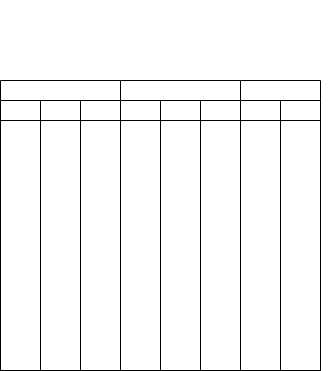

The diagram above was exported from draw.io. Its source (the exported page's mxGraphModel, read from the mxfile embedded in the PNG):
<mxGraphModel dx="991" dy="417" grid="1" gridSize="10" guides="1" tooltips="1" connect="1" arrows="1" fold="1" page="1" pageScale="1" pageWidth="827" pageHeight="1169" math="0" shadow="0">
  <root>
    <mxCell id="0" />
    <mxCell id="1" parent="0" />
    <mxCell id="2" value="&lt;p style=&quot;box-sizing: border-box ; margin: 0px ; font-family: &amp;#34;roboto&amp;#34; , &amp;#34;san francisco&amp;#34; , &amp;#34;helvetica neue&amp;#34; , &amp;#34;helvetica&amp;#34; , &amp;#34;arial&amp;#34; ; font-size: 15px&quot;&gt;&lt;font color=&quot;#ffffff&quot;&gt;Доказать тождественную истинность следующей формулы:&lt;/font&gt;&lt;/p&gt;&lt;p style=&quot;box-sizing: border-box ; margin: 0px ; font-family: &amp;#34;roboto&amp;#34; , &amp;#34;san francisco&amp;#34; , &amp;#34;helvetica neue&amp;#34; , &amp;#34;helvetica&amp;#34; , &amp;#34;arial&amp;#34; ; font-size: 15px&quot;&gt;&lt;font color=&quot;#ffffff&quot;&gt;x &amp;amp; y → z → (x → (y → &amp;nbsp;z))&lt;/font&gt;&lt;/p&gt;" style="text;html=1;strokeColor=none;fillColor=none;align=center;verticalAlign=middle;whiteSpace=wrap;rounded=0;" vertex="1" parent="1">
      <mxGeometry x="254" y="10" width="320" height="70" as="geometry" />
    </mxCell>
    <mxCell id="3" value="" style="swimlane;childLayout=stackLayout;resizeParent=1;resizeParentMax=0;startSize=20;labelBackgroundColor=none;fontColor=#FFFFFF;" vertex="1" parent="1">
      <mxGeometry x="240" y="90" width="120" height="290" as="geometry">
        <mxRectangle x="230" y="-40" width="60" height="20" as="alternateBounds" />
      </mxGeometry>
    </mxCell>
    <mxCell id="4" value="   x" style="swimlane;startSize=20;labelBackgroundColor=none;fontColor=#FFFFFF;" vertex="1" parent="3">
      <mxGeometry y="20" width="40" height="270" as="geometry" />
    </mxCell>
    <mxCell id="13" value="0&lt;br&gt;&lt;br&gt;0&lt;br&gt;&lt;br&gt;0&lt;br&gt;&lt;br&gt;0&lt;br&gt;&lt;br&gt;1&lt;br&gt;&lt;br&gt;1&lt;br&gt;&lt;br&gt;1&lt;br&gt;&lt;br&gt;1" style="text;html=1;align=center;verticalAlign=middle;resizable=0;points=[];autosize=1;strokeColor=none;fillColor=none;fontColor=#FFFFFF;" vertex="1" parent="4">
      <mxGeometry x="10" y="30" width="20" height="220" as="geometry" />
    </mxCell>
    <mxCell id="5" value="y" style="swimlane;startSize=20;labelBackgroundColor=none;fontColor=#FFFFFF;" vertex="1" parent="3">
      <mxGeometry x="40" y="20" width="40" height="270" as="geometry" />
    </mxCell>
    <mxCell id="14" value="0&lt;br&gt;&lt;br&gt;0&lt;br&gt;&lt;br&gt;1&lt;br&gt;&lt;br&gt;1&lt;br&gt;&lt;br&gt;0&lt;br&gt;&lt;br&gt;0&lt;br&gt;&lt;br&gt;1&lt;br&gt;&lt;br&gt;1" style="text;html=1;align=center;verticalAlign=middle;resizable=0;points=[];autosize=1;strokeColor=none;fillColor=none;fontColor=#FFFFFF;" vertex="1" parent="5">
      <mxGeometry x="10" y="30" width="20" height="220" as="geometry" />
    </mxCell>
    <mxCell id="6" value="z" style="swimlane;startSize=20;labelBackgroundColor=none;fontColor=#FFFFFF;" vertex="1" parent="3">
      <mxGeometry x="80" y="20" width="40" height="270" as="geometry">
        <mxRectangle x="240" y="20" width="30" height="460" as="alternateBounds" />
      </mxGeometry>
    </mxCell>
    <mxCell id="15" value="0&lt;br&gt;&lt;br&gt;1&lt;br&gt;&lt;br&gt;0&lt;br&gt;&lt;br&gt;1&lt;br&gt;&lt;br&gt;0&lt;br&gt;&lt;br&gt;1&lt;br&gt;&lt;br&gt;0&lt;br&gt;&lt;br&gt;1" style="text;html=1;align=center;verticalAlign=middle;resizable=0;points=[];autosize=1;strokeColor=none;fillColor=none;fontColor=#FFFFFF;" vertex="1" parent="6">
      <mxGeometry x="10" y="30" width="20" height="220" as="geometry" />
    </mxCell>
    <mxCell id="9" value="" style="swimlane;childLayout=stackLayout;resizeParent=1;resizeParentMax=0;startSize=20;labelBackgroundColor=none;fontColor=#FFFFFF;" vertex="1" parent="1">
      <mxGeometry x="360" y="90" width="120" height="290" as="geometry" />
    </mxCell>
    <mxCell id="10" value="1" style="swimlane;startSize=20;labelBackgroundColor=none;fontColor=#FFFFFF;" vertex="1" parent="9">
      <mxGeometry y="20" width="40" height="270" as="geometry" />
    </mxCell>
    <mxCell id="20" value="1&lt;br&gt;&lt;br&gt;1&lt;br&gt;&lt;br&gt;0&lt;br&gt;&lt;br&gt;1&lt;br&gt;&lt;br&gt;1&lt;br&gt;&lt;br&gt;1&lt;br&gt;&lt;br&gt;0&lt;br&gt;&lt;br&gt;1" style="text;html=1;align=center;verticalAlign=middle;resizable=0;points=[];autosize=1;strokeColor=none;fillColor=none;fontColor=#FFFFFF;" vertex="1" parent="10">
      <mxGeometry x="10" y="30" width="20" height="220" as="geometry" />
    </mxCell>
    <mxCell id="11" value="2" style="swimlane;startSize=20;labelBackgroundColor=none;fontColor=#FFFFFF;" vertex="1" parent="9">
      <mxGeometry x="40" y="20" width="40" height="270" as="geometry" />
    </mxCell>
    <mxCell id="21" value="1&lt;br&gt;&lt;br&gt;1&lt;br&gt;&lt;br&gt;1&lt;br&gt;&lt;br&gt;1&lt;br&gt;&lt;br&gt;1&lt;br&gt;&lt;br&gt;1&lt;br&gt;&lt;br&gt;0&lt;br&gt;&lt;br&gt;1" style="text;html=1;align=center;verticalAlign=middle;resizable=0;points=[];autosize=1;strokeColor=none;fillColor=none;fontColor=#FFFFFF;" vertex="1" parent="11">
      <mxGeometry x="10" y="30" width="20" height="220" as="geometry" />
    </mxCell>
    <mxCell id="12" value="3" style="swimlane;startSize=20;labelBackgroundColor=none;fontColor=#FFFFFF;" vertex="1" parent="9">
      <mxGeometry x="80" y="20" width="40" height="270" as="geometry" />
    </mxCell>
    <mxCell id="22" value="0&lt;br&gt;&lt;br&gt;0&lt;br&gt;&lt;br&gt;0&lt;br&gt;&lt;br&gt;0&lt;br&gt;&lt;br&gt;0&lt;br&gt;&lt;br&gt;0&lt;br&gt;&lt;br&gt;1&lt;br&gt;&lt;br&gt;1" style="text;html=1;align=center;verticalAlign=middle;resizable=0;points=[];autosize=1;strokeColor=none;fillColor=none;fontColor=#FFFFFF;" vertex="1" parent="12">
      <mxGeometry x="10" y="30" width="20" height="220" as="geometry" />
    </mxCell>
    <mxCell id="16" value="Pool" style="swimlane;childLayout=stackLayout;resizeParent=1;resizeParentMax=0;startSize=20;labelBackgroundColor=none;fontColor=#FFFFFF;" vertex="1" parent="1">
      <mxGeometry x="480" y="90" width="80" height="290" as="geometry" />
    </mxCell>
    <mxCell id="17" value="4" style="swimlane;startSize=20;labelBackgroundColor=none;fontColor=#FFFFFF;" vertex="1" parent="16">
      <mxGeometry y="20" width="40" height="270" as="geometry" />
    </mxCell>
    <mxCell id="23" value="1&lt;br&gt;&lt;br&gt;1&lt;br&gt;&lt;br&gt;0&lt;br&gt;&lt;br&gt;1&lt;br&gt;&lt;br&gt;1&lt;br&gt;&lt;br&gt;1&lt;br&gt;&lt;br&gt;0&lt;br&gt;&lt;br&gt;1" style="text;html=1;align=center;verticalAlign=middle;resizable=0;points=[];autosize=1;strokeColor=none;fillColor=none;fontColor=#FFFFFF;" vertex="1" parent="17">
      <mxGeometry x="10" y="30" width="20" height="220" as="geometry" />
    </mxCell>
    <mxCell id="18" value="5" style="swimlane;startSize=20;labelBackgroundColor=none;fontColor=#FFFFFF;" vertex="1" parent="16">
      <mxGeometry x="40" y="20" width="40" height="270" as="geometry" />
    </mxCell>
    <mxCell id="24" value="1&lt;br&gt;&lt;br&gt;1&lt;br&gt;&lt;br&gt;1&lt;br&gt;&lt;br&gt;1&lt;br&gt;&lt;br&gt;1&lt;br&gt;&lt;br&gt;1&lt;br&gt;&lt;br&gt;1&lt;br&gt;&lt;br&gt;1" style="text;html=1;align=center;verticalAlign=middle;resizable=0;points=[];autosize=1;strokeColor=none;fillColor=none;fontColor=#FFFFFF;" vertex="1" parent="18">
      <mxGeometry x="10" y="30" width="20" height="220" as="geometry" />
    </mxCell>
  </root>
</mxGraphModel>